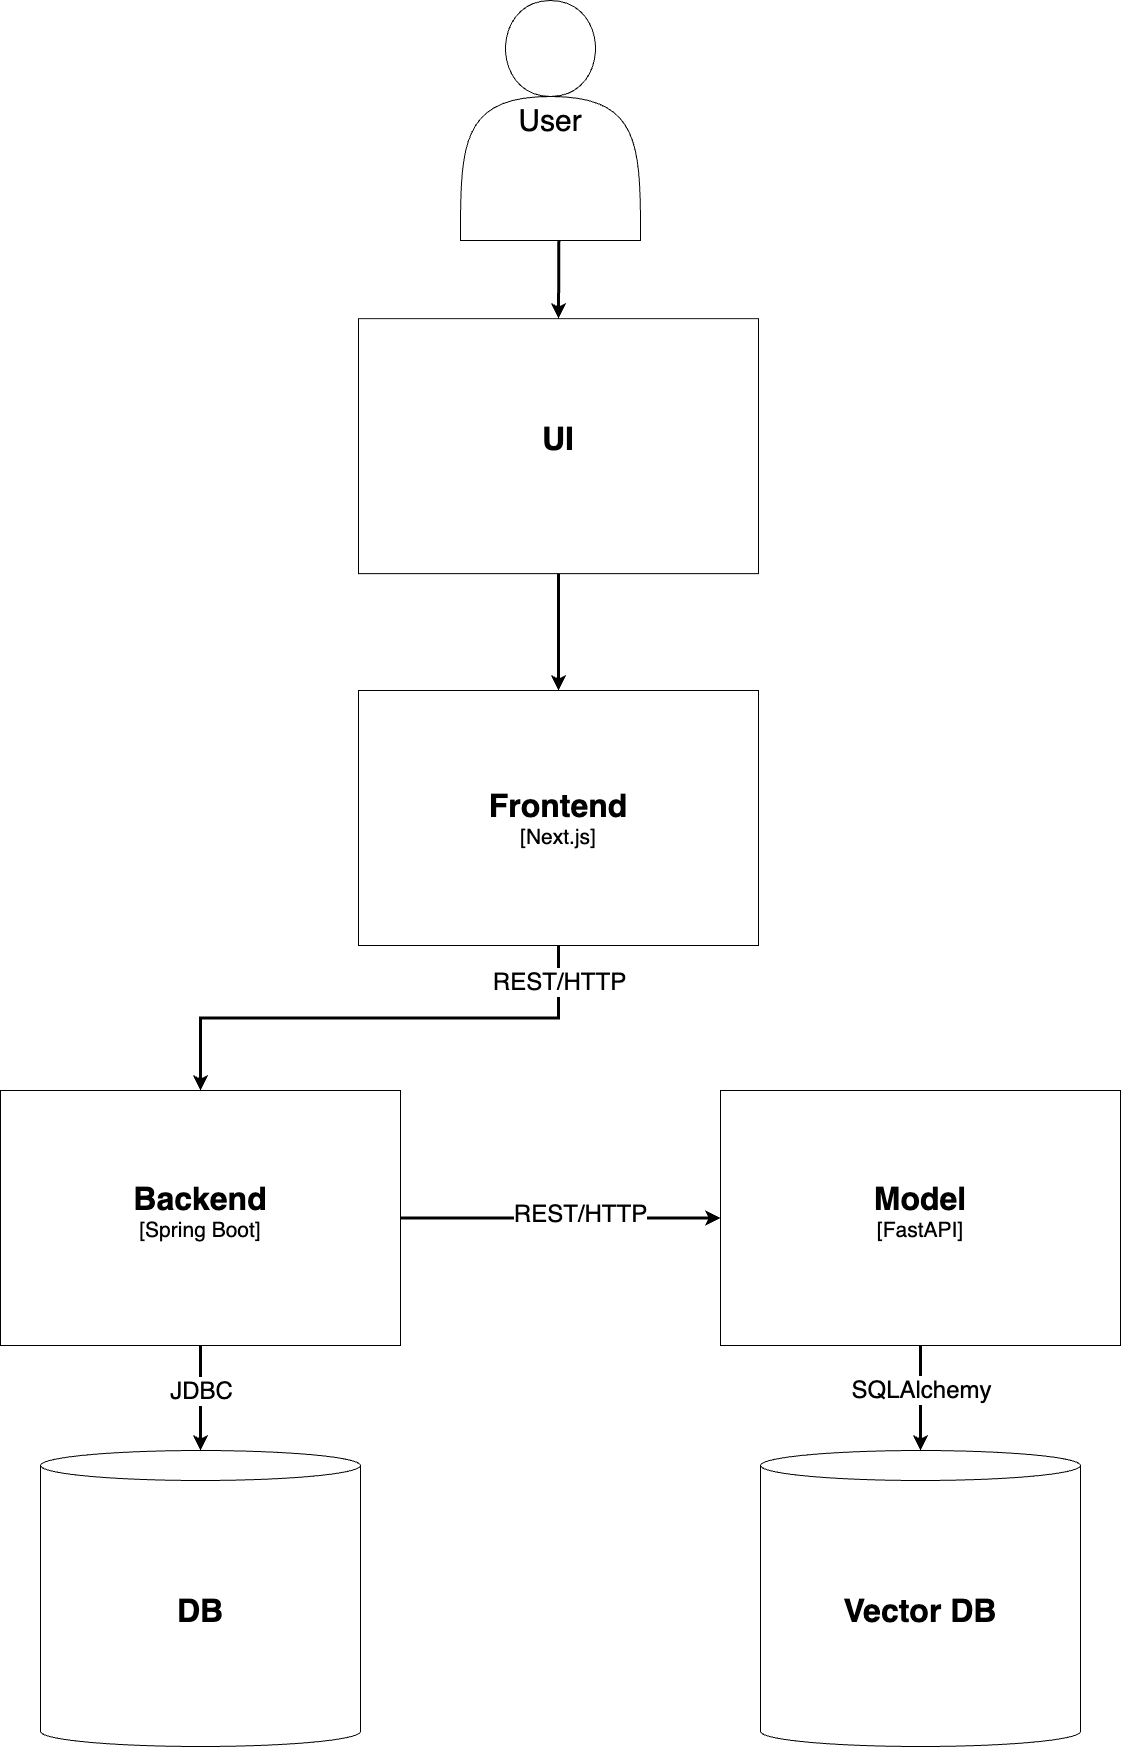

The diagram above was exported from draw.io. Its source (the exported page's mxGraphModel, read from the mxfile embedded in the PNG):
<mxGraphModel dx="3683" dy="-1855" grid="1" gridSize="10" guides="1" tooltips="1" connect="1" arrows="1" fold="1" page="1" pageScale="1" pageWidth="827" pageHeight="1169" math="0" shadow="0">
  <root>
    <mxCell id="0" />
    <mxCell id="1" parent="0" />
    <mxCell id="kNNwCjLTEEk2od86Mr8t-19" style="edgeStyle=orthogonalEdgeStyle;rounded=0;orthogonalLoop=1;jettySize=auto;html=1;exitX=0.5;exitY=1;exitDx=0;exitDy=0;strokeWidth=3;" edge="1" parent="1" source="kNNwCjLTEEk2od86Mr8t-21" target="kNNwCjLTEEk2od86Mr8t-26">
      <mxGeometry relative="1" as="geometry" />
    </mxCell>
    <mxCell id="kNNwCjLTEEk2od86Mr8t-20" value="&lt;font style=&quot;font-size: 24px;&quot;&gt;REST/HTTP&lt;/font&gt;" style="edgeLabel;html=1;align=center;verticalAlign=middle;resizable=0;points=[];" connectable="0" vertex="1" parent="kNNwCjLTEEk2od86Mr8t-19">
      <mxGeometry x="-0.9432" y="3" relative="1" as="geometry">
        <mxPoint x="-3" y="22" as="offset" />
      </mxGeometry>
    </mxCell>
    <mxCell id="kNNwCjLTEEk2od86Mr8t-21" value="&lt;div&gt;&lt;font style=&quot;font-size: 32px;&quot;&gt;&lt;b&gt;Frontend&lt;/b&gt;&lt;/font&gt;&lt;/div&gt;&lt;div&gt;&lt;font style=&quot;font-size: 21px;&quot;&gt;[Next.js]&lt;/font&gt;&lt;/div&gt;" style="rounded=0;whiteSpace=wrap;html=1;" vertex="1" parent="1">
      <mxGeometry x="-282" y="5180" width="400" height="255" as="geometry" />
    </mxCell>
    <mxCell id="kNNwCjLTEEk2od86Mr8t-22" style="edgeStyle=orthogonalEdgeStyle;rounded=0;orthogonalLoop=1;jettySize=auto;html=1;entryX=0.5;entryY=0;entryDx=0;entryDy=0;strokeWidth=3;" edge="1" parent="1" source="kNNwCjLTEEk2od86Mr8t-23" target="kNNwCjLTEEk2od86Mr8t-21">
      <mxGeometry relative="1" as="geometry" />
    </mxCell>
    <mxCell id="kNNwCjLTEEk2od86Mr8t-23" value="&lt;span style=&quot;font-size: 32px;&quot;&gt;&lt;b&gt;UI&lt;/b&gt;&lt;/span&gt;&lt;div&gt;&lt;br&gt;&lt;/div&gt;" style="rounded=0;whiteSpace=wrap;html=1;" vertex="1" parent="1">
      <mxGeometry x="-282" y="4808.13" width="400" height="255" as="geometry" />
    </mxCell>
    <mxCell id="kNNwCjLTEEk2od86Mr8t-24" style="edgeStyle=orthogonalEdgeStyle;rounded=0;orthogonalLoop=1;jettySize=auto;html=1;strokeWidth=3;" edge="1" parent="1" source="kNNwCjLTEEk2od86Mr8t-26" target="kNNwCjLTEEk2od86Mr8t-33">
      <mxGeometry relative="1" as="geometry" />
    </mxCell>
    <mxCell id="kNNwCjLTEEk2od86Mr8t-25" value="&lt;font style=&quot;font-size: 24px;&quot;&gt;REST/HTTP&lt;/font&gt;" style="edgeLabel;html=1;align=center;verticalAlign=middle;resizable=0;points=[];" vertex="1" connectable="0" parent="kNNwCjLTEEk2od86Mr8t-24">
      <mxGeometry x="0.2715" y="5" relative="1" as="geometry">
        <mxPoint x="-25" as="offset" />
      </mxGeometry>
    </mxCell>
    <mxCell id="kNNwCjLTEEk2od86Mr8t-26" value="&lt;div&gt;&lt;span style=&quot;background-color: transparent; color: light-dark(rgb(0, 0, 0), rgb(255, 255, 255)); font-size: 32px;&quot;&gt;&lt;b&gt;Backend&lt;/b&gt;&lt;/span&gt;&lt;/div&gt;&lt;div&gt;&lt;span style=&quot;font-size: 21px; background-color: transparent; color: light-dark(rgb(0, 0, 0), rgb(255, 255, 255));&quot;&gt;[Spring Boot]&lt;/span&gt;&lt;/div&gt;&lt;div&gt;&lt;br&gt;&lt;/div&gt;" style="rounded=0;whiteSpace=wrap;html=1;" vertex="1" parent="1">
      <mxGeometry x="-640" y="5580" width="400" height="255" as="geometry" />
    </mxCell>
    <mxCell id="kNNwCjLTEEk2od86Mr8t-27" value="&lt;div&gt;&lt;span style=&quot;background-color: transparent; color: light-dark(rgb(0, 0, 0), rgb(255, 255, 255)); font-size: 32px;&quot;&gt;&lt;b&gt;DB&lt;/b&gt;&lt;/span&gt;&lt;/div&gt;" style="shape=cylinder3;whiteSpace=wrap;html=1;boundedLbl=1;backgroundOutline=1;size=15;aspect=fixed;" vertex="1" parent="1">
      <mxGeometry x="-600" y="5940" width="320" height="296" as="geometry" />
    </mxCell>
    <mxCell id="kNNwCjLTEEk2od86Mr8t-28" value="&lt;div&gt;&lt;span style=&quot;background-color: transparent; color: light-dark(rgb(0, 0, 0), rgb(255, 255, 255)); font-size: 32px;&quot;&gt;&lt;b&gt;Vector DB&lt;/b&gt;&lt;/span&gt;&lt;/div&gt;" style="shape=cylinder3;whiteSpace=wrap;html=1;boundedLbl=1;backgroundOutline=1;size=15;aspect=fixed;" vertex="1" parent="1">
      <mxGeometry x="120" y="5940" width="320" height="296" as="geometry" />
    </mxCell>
    <mxCell id="kNNwCjLTEEk2od86Mr8t-29" style="edgeStyle=orthogonalEdgeStyle;rounded=0;orthogonalLoop=1;jettySize=auto;html=1;entryX=0.5;entryY=0;entryDx=0;entryDy=0;entryPerimeter=0;strokeWidth=3;" edge="1" parent="1" source="kNNwCjLTEEk2od86Mr8t-26" target="kNNwCjLTEEk2od86Mr8t-27">
      <mxGeometry relative="1" as="geometry">
        <Array as="points">
          <mxPoint x="-440" y="5900" />
          <mxPoint x="-440" y="5900" />
        </Array>
      </mxGeometry>
    </mxCell>
    <mxCell id="kNNwCjLTEEk2od86Mr8t-30" value="&lt;span style=&quot;font-size: 24px;&quot;&gt;JDBC&lt;/span&gt;" style="edgeLabel;html=1;align=center;verticalAlign=middle;resizable=0;points=[];" connectable="0" vertex="1" parent="kNNwCjLTEEk2od86Mr8t-29">
      <mxGeometry x="-0.2394" y="-4" relative="1" as="geometry">
        <mxPoint x="4" y="5" as="offset" />
      </mxGeometry>
    </mxCell>
    <mxCell id="kNNwCjLTEEk2od86Mr8t-31" style="edgeStyle=orthogonalEdgeStyle;rounded=0;orthogonalLoop=1;jettySize=auto;html=1;entryX=0.5;entryY=0;entryDx=0;entryDy=0;strokeWidth=3;" edge="1" parent="1" target="kNNwCjLTEEk2od86Mr8t-23">
      <mxGeometry relative="1" as="geometry">
        <mxPoint x="-82" y="4560" as="sourcePoint" />
      </mxGeometry>
    </mxCell>
    <mxCell id="kNNwCjLTEEk2od86Mr8t-32" value="&lt;font style=&quot;font-size: 30px;&quot;&gt;User&lt;/font&gt;" style="shape=actor;whiteSpace=wrap;html=1;" vertex="1" parent="1">
      <mxGeometry x="-180" y="4490" width="180" height="240" as="geometry" />
    </mxCell>
    <mxCell id="kNNwCjLTEEk2od86Mr8t-33" value="&lt;div&gt;&lt;span style=&quot;background-color: transparent; color: light-dark(rgb(0, 0, 0), rgb(255, 255, 255)); font-size: 32px;&quot;&gt;&lt;b&gt;Model&lt;/b&gt;&lt;/span&gt;&lt;/div&gt;&lt;div&gt;&lt;span style=&quot;background-color: transparent; color: light-dark(rgb(0, 0, 0), rgb(255, 255, 255)); font-size: 21px;&quot;&gt;[FastAPI]&lt;/span&gt;&lt;/div&gt;&lt;div&gt;&lt;br&gt;&lt;/div&gt;" style="rounded=0;whiteSpace=wrap;html=1;" vertex="1" parent="1">
      <mxGeometry x="80" y="5580" width="400" height="255" as="geometry" />
    </mxCell>
    <mxCell id="kNNwCjLTEEk2od86Mr8t-34" style="edgeStyle=orthogonalEdgeStyle;rounded=0;orthogonalLoop=1;jettySize=auto;html=1;entryX=0.5;entryY=0;entryDx=0;entryDy=0;entryPerimeter=0;strokeWidth=3;" edge="1" parent="1" source="kNNwCjLTEEk2od86Mr8t-33" target="kNNwCjLTEEk2od86Mr8t-28">
      <mxGeometry relative="1" as="geometry" />
    </mxCell>
    <mxCell id="kNNwCjLTEEk2od86Mr8t-35" value="&lt;font style=&quot;font-size: 24px;&quot;&gt;SQLAlchemy&lt;/font&gt;" style="edgeLabel;html=1;align=center;verticalAlign=middle;resizable=0;points=[];" vertex="1" connectable="0" parent="kNNwCjLTEEk2od86Mr8t-34">
      <mxGeometry x="-0.4275" y="-2" relative="1" as="geometry">
        <mxPoint x="2" y="14" as="offset" />
      </mxGeometry>
    </mxCell>
  </root>
</mxGraphModel>